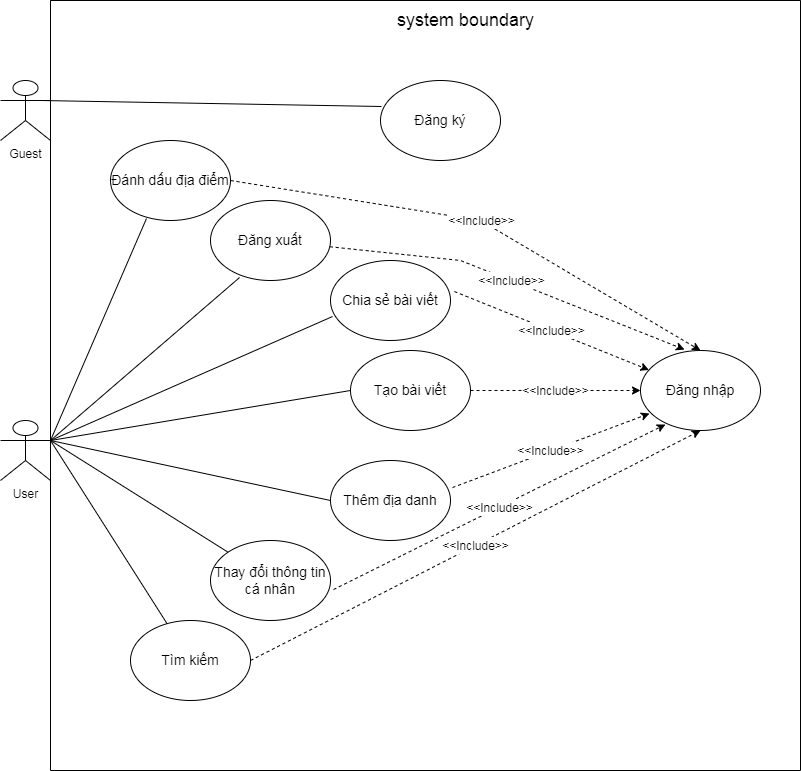

The diagram above was exported from draw.io. Its source (the exported page's mxGraphModel, read from the mxfile embedded in the PNG):
<mxGraphModel dx="1609" dy="1721" grid="1" gridSize="10" guides="1" tooltips="1" connect="1" arrows="1" fold="1" page="1" pageScale="1" pageWidth="827" pageHeight="1169" math="0" shadow="0">
  <root>
    <mxCell id="0" />
    <mxCell id="1" parent="0" />
    <mxCell id="7tEafX-whCABGeWdox83-1" value="User" style="shape=umlActor;verticalLabelPosition=bottom;verticalAlign=top;html=1;outlineConnect=0;" parent="1" vertex="1">
      <mxGeometry x="-140" y="240" width="50" height="60" as="geometry" />
    </mxCell>
    <mxCell id="7tEafX-whCABGeWdox83-6" value="&lt;span style=&quot;font-size: 14px&quot;&gt;Đăng xuất&lt;/span&gt;" style="ellipse;whiteSpace=wrap;html=1;" parent="1" vertex="1">
      <mxGeometry x="70" y="20" width="120" height="80" as="geometry" />
    </mxCell>
    <mxCell id="7tEafX-whCABGeWdox83-7" value="&lt;font style=&quot;font-size: 14px&quot;&gt;Đăng nhập&lt;/font&gt;" style="ellipse;whiteSpace=wrap;html=1;" parent="1" vertex="1">
      <mxGeometry x="500" y="170" width="120" height="80" as="geometry" />
    </mxCell>
    <mxCell id="7tEafX-whCABGeWdox83-8" value="&lt;font style=&quot;font-size: 14px&quot;&gt;Tạo bài viết&lt;/font&gt;" style="ellipse;whiteSpace=wrap;html=1;" parent="1" vertex="1">
      <mxGeometry x="210" y="170" width="120" height="80" as="geometry" />
    </mxCell>
    <mxCell id="7tEafX-whCABGeWdox83-9" value="&lt;font style=&quot;font-size: 14px&quot;&gt;Thêm địa danh&lt;/font&gt;" style="ellipse;whiteSpace=wrap;html=1;" parent="1" vertex="1">
      <mxGeometry x="190" y="280" width="120" height="80" as="geometry" />
    </mxCell>
    <mxCell id="7tEafX-whCABGeWdox83-10" value="&lt;font style=&quot;font-size: 14px&quot;&gt;Chia sẻ bài viết&lt;/font&gt;" style="ellipse;whiteSpace=wrap;html=1;" parent="1" vertex="1">
      <mxGeometry x="190" y="80" width="120" height="80" as="geometry" />
    </mxCell>
    <mxCell id="7tEafX-whCABGeWdox83-11" value="&lt;span style=&quot;font-size: 14px&quot;&gt;Đánh dấu địa điểm&lt;/span&gt;" style="ellipse;whiteSpace=wrap;html=1;" parent="1" vertex="1">
      <mxGeometry x="-30" y="-40" width="120" height="80" as="geometry" />
    </mxCell>
    <mxCell id="7tEafX-whCABGeWdox83-12" value="&lt;font style=&quot;font-size: 14px&quot;&gt;Thay đổi thông tin cá nhân&lt;/font&gt;" style="ellipse;whiteSpace=wrap;html=1;" parent="1" vertex="1">
      <mxGeometry x="70" y="360" width="120" height="80" as="geometry" />
    </mxCell>
    <mxCell id="7tEafX-whCABGeWdox83-14" value="&lt;font style=&quot;font-size: 14px&quot;&gt;Tìm kiếm&lt;/font&gt;" style="ellipse;whiteSpace=wrap;html=1;" parent="1" vertex="1">
      <mxGeometry x="-10" y="440" width="120" height="80" as="geometry" />
    </mxCell>
    <mxCell id="7tEafX-whCABGeWdox83-16" value="" style="endArrow=none;html=1;rounded=0;fontSize=14;exitX=1;exitY=0.3333333333333333;exitDx=0;exitDy=0;exitPerimeter=0;entryX=0.3;entryY=0.975;entryDx=0;entryDy=0;entryPerimeter=0;" parent="1" source="7tEafX-whCABGeWdox83-1" target="7tEafX-whCABGeWdox83-11" edge="1">
      <mxGeometry width="50" height="50" relative="1" as="geometry">
        <mxPoint x="390" y="270" as="sourcePoint" />
        <mxPoint x="440" y="220" as="targetPoint" />
      </mxGeometry>
    </mxCell>
    <mxCell id="7tEafX-whCABGeWdox83-17" value="" style="endArrow=none;html=1;rounded=0;fontSize=14;entryX=0.242;entryY=0.963;entryDx=0;entryDy=0;entryPerimeter=0;" parent="1" target="7tEafX-whCABGeWdox83-6" edge="1">
      <mxGeometry width="50" height="50" relative="1" as="geometry">
        <mxPoint x="-90" y="260" as="sourcePoint" />
        <mxPoint x="9.039999999999964" y="46" as="targetPoint" />
      </mxGeometry>
    </mxCell>
    <mxCell id="7tEafX-whCABGeWdox83-18" value="" style="endArrow=none;html=1;rounded=0;fontSize=14;exitX=1;exitY=0.3333333333333333;exitDx=0;exitDy=0;exitPerimeter=0;entryX=0.017;entryY=0.7;entryDx=0;entryDy=0;entryPerimeter=0;" parent="1" source="7tEafX-whCABGeWdox83-1" target="7tEafX-whCABGeWdox83-10" edge="1">
      <mxGeometry width="50" height="50" relative="1" as="geometry">
        <mxPoint x="-80" y="270" as="sourcePoint" />
        <mxPoint x="9.039999999999964" y="46" as="targetPoint" />
      </mxGeometry>
    </mxCell>
    <mxCell id="7tEafX-whCABGeWdox83-19" value="" style="endArrow=none;html=1;rounded=0;fontSize=14;entryX=0;entryY=0.5;entryDx=0;entryDy=0;" parent="1" target="7tEafX-whCABGeWdox83-8" edge="1">
      <mxGeometry width="50" height="50" relative="1" as="geometry">
        <mxPoint x="-90" y="260" as="sourcePoint" />
        <mxPoint x="202.03999999999996" y="146" as="targetPoint" />
      </mxGeometry>
    </mxCell>
    <mxCell id="7tEafX-whCABGeWdox83-20" value="" style="endArrow=none;html=1;rounded=0;fontSize=14;entryX=0;entryY=0.5;entryDx=0;entryDy=0;exitX=1;exitY=0.3333333333333333;exitDx=0;exitDy=0;exitPerimeter=0;" parent="1" source="7tEafX-whCABGeWdox83-1" target="7tEafX-whCABGeWdox83-9" edge="1">
      <mxGeometry width="50" height="50" relative="1" as="geometry">
        <mxPoint x="-80" y="260" as="sourcePoint" />
        <mxPoint x="220" y="220" as="targetPoint" />
      </mxGeometry>
    </mxCell>
    <mxCell id="7tEafX-whCABGeWdox83-21" value="" style="endArrow=none;html=1;rounded=0;fontSize=14;entryX=0;entryY=0;entryDx=0;entryDy=0;exitX=1;exitY=0.3333333333333333;exitDx=0;exitDy=0;exitPerimeter=0;" parent="1" source="7tEafX-whCABGeWdox83-1" target="7tEafX-whCABGeWdox83-12" edge="1">
      <mxGeometry width="50" height="50" relative="1" as="geometry">
        <mxPoint x="-80" y="270" as="sourcePoint" />
        <mxPoint x="200" y="330" as="targetPoint" />
      </mxGeometry>
    </mxCell>
    <mxCell id="7tEafX-whCABGeWdox83-22" value="" style="endArrow=none;html=1;rounded=0;fontSize=14;exitX=1;exitY=0.3333333333333333;exitDx=0;exitDy=0;exitPerimeter=0;" parent="1" source="7tEafX-whCABGeWdox83-1" target="7tEafX-whCABGeWdox83-14" edge="1">
      <mxGeometry width="50" height="50" relative="1" as="geometry">
        <mxPoint x="-80" y="270" as="sourcePoint" />
        <mxPoint x="97.57359312880726" y="381.7157287525383" as="targetPoint" />
      </mxGeometry>
    </mxCell>
    <mxCell id="7tEafX-whCABGeWdox83-24" value="&lt;font style=&quot;font-size: 12px&quot;&gt;&amp;lt;&amp;lt;Include&amp;gt;&amp;gt;&lt;/font&gt;" style="endArrow=classic;dashed=1;html=1;rounded=0;fontSize=14;entryX=0;entryY=0.5;entryDx=0;entryDy=0;exitX=1;exitY=0.5;exitDx=0;exitDy=0;startArrow=none;startFill=0;endFill=1;" parent="1" source="7tEafX-whCABGeWdox83-8" target="7tEafX-whCABGeWdox83-7" edge="1">
      <mxGeometry width="50" height="50" relative="1" as="geometry">
        <mxPoint x="230" y="240" as="sourcePoint" />
        <mxPoint x="280" y="190" as="targetPoint" />
      </mxGeometry>
    </mxCell>
    <mxCell id="7tEafX-whCABGeWdox83-25" value="&lt;font style=&quot;font-size: 12px&quot;&gt;&amp;lt;&amp;lt;Include&amp;gt;&amp;gt;&lt;/font&gt;" style="endArrow=classic;dashed=1;html=1;rounded=0;fontSize=14;exitX=1.033;exitY=0.388;exitDx=0;exitDy=0;startArrow=none;startFill=0;endFill=1;exitPerimeter=0;" parent="1" source="7tEafX-whCABGeWdox83-10" target="7tEafX-whCABGeWdox83-7" edge="1">
      <mxGeometry width="50" height="50" relative="1" as="geometry">
        <mxPoint x="340" y="220" as="sourcePoint" />
        <mxPoint x="510" y="220" as="targetPoint" />
      </mxGeometry>
    </mxCell>
    <mxCell id="7tEafX-whCABGeWdox83-26" value="&lt;font style=&quot;font-size: 12px&quot;&gt;&amp;lt;&amp;lt;Include&amp;gt;&amp;gt;&lt;/font&gt;" style="endArrow=classic;dashed=1;html=1;rounded=0;fontSize=14;entryX=0.075;entryY=0.788;entryDx=0;entryDy=0;exitX=1.017;exitY=0.338;exitDx=0;exitDy=0;startArrow=none;startFill=0;endFill=1;exitPerimeter=0;entryPerimeter=0;" parent="1" source="7tEafX-whCABGeWdox83-9" target="7tEafX-whCABGeWdox83-7" edge="1">
      <mxGeometry width="50" height="50" relative="1" as="geometry">
        <mxPoint x="340" y="220" as="sourcePoint" />
        <mxPoint x="510" y="220" as="targetPoint" />
      </mxGeometry>
    </mxCell>
    <mxCell id="7tEafX-whCABGeWdox83-27" value="&lt;font style=&quot;font-size: 12px&quot;&gt;&amp;lt;&amp;lt;Include&amp;gt;&amp;gt;&lt;/font&gt;" style="endArrow=classic;dashed=1;html=1;rounded=0;fontSize=14;entryX=0.208;entryY=0.925;entryDx=0;entryDy=0;exitX=1.025;exitY=0.613;exitDx=0;exitDy=0;startArrow=none;startFill=0;endFill=1;exitPerimeter=0;entryPerimeter=0;" parent="1" source="7tEafX-whCABGeWdox83-12" target="7tEafX-whCABGeWdox83-7" edge="1">
      <mxGeometry width="50" height="50" relative="1" as="geometry">
        <mxPoint x="322.03999999999996" y="317.03999999999996" as="sourcePoint" />
        <mxPoint x="519" y="243.03999999999996" as="targetPoint" />
      </mxGeometry>
    </mxCell>
    <mxCell id="7tEafX-whCABGeWdox83-28" value="&lt;font style=&quot;font-size: 12px&quot;&gt;&amp;lt;&amp;lt;Include&amp;gt;&amp;gt;&lt;/font&gt;" style="endArrow=classic;dashed=1;html=1;rounded=0;fontSize=14;entryX=0.5;entryY=1;entryDx=0;entryDy=0;exitX=1;exitY=0.5;exitDx=0;exitDy=0;startArrow=none;startFill=0;endFill=1;" parent="1" source="7tEafX-whCABGeWdox83-14" target="7tEafX-whCABGeWdox83-7" edge="1">
      <mxGeometry width="50" height="50" relative="1" as="geometry">
        <mxPoint x="203" y="419.03999999999996" as="sourcePoint" />
        <mxPoint x="540.96" y="261.03999999999996" as="targetPoint" />
      </mxGeometry>
    </mxCell>
    <mxCell id="7tEafX-whCABGeWdox83-29" value="&lt;font style=&quot;font-size: 12px&quot;&gt;&amp;lt;&amp;lt;Include&amp;gt;&amp;gt;&lt;/font&gt;" style="endArrow=classic;dashed=1;html=1;rounded=0;fontSize=14;startArrow=none;startFill=0;endFill=1;entryX=0.367;entryY=-0.012;entryDx=0;entryDy=0;entryPerimeter=0;" parent="1" source="7tEafX-whCABGeWdox83-6" target="7tEafX-whCABGeWdox83-7" edge="1">
      <mxGeometry width="50" height="50" relative="1" as="geometry">
        <mxPoint x="323.96000000000004" y="121.03999999999996" as="sourcePoint" />
        <mxPoint x="518.4950860171311" y="199.4817822344669" as="targetPoint" />
        <Array as="points">
          <mxPoint x="320" y="80" />
        </Array>
      </mxGeometry>
    </mxCell>
    <mxCell id="7tEafX-whCABGeWdox83-30" value="&lt;font style=&quot;font-size: 12px&quot;&gt;&amp;lt;&amp;lt;Include&amp;gt;&amp;gt;&lt;/font&gt;" style="endArrow=classic;dashed=1;html=1;rounded=0;fontSize=14;startArrow=none;startFill=0;endFill=1;entryX=0.5;entryY=0;entryDx=0;entryDy=0;exitX=1;exitY=0.5;exitDx=0;exitDy=0;" parent="1" source="7tEafX-whCABGeWdox83-11" target="7tEafX-whCABGeWdox83-7" edge="1">
      <mxGeometry width="50" height="50" relative="1" as="geometry">
        <mxPoint x="199.26577791973932" y="76.23850293891996" as="sourcePoint" />
        <mxPoint x="554.04" y="179.03999999999996" as="targetPoint" />
        <Array as="points">
          <mxPoint x="340" y="40" />
        </Array>
      </mxGeometry>
    </mxCell>
    <mxCell id="1tbxONCJ5bQvA1D_UVYS-2" value="" style="swimlane;startSize=0;fontSize=13;" parent="1" vertex="1">
      <mxGeometry x="-90" y="-180" width="750" height="770" as="geometry" />
    </mxCell>
    <mxCell id="1tbxONCJ5bQvA1D_UVYS-3" value="&lt;font style=&quot;font-size: 18px&quot;&gt;system boundary&lt;/font&gt;" style="text;html=1;align=center;verticalAlign=middle;resizable=0;points=[];autosize=1;strokeColor=none;fillColor=none;fontSize=13;" parent="1tbxONCJ5bQvA1D_UVYS-2" vertex="1">
      <mxGeometry x="340" y="10" width="150" height="20" as="geometry" />
    </mxCell>
    <mxCell id="7tEafX-whCABGeWdox83-4" value="&lt;span style=&quot;font-size: 14px&quot;&gt;Đăng ký&lt;/span&gt;" style="ellipse;whiteSpace=wrap;html=1;" parent="1tbxONCJ5bQvA1D_UVYS-2" vertex="1">
      <mxGeometry x="330" y="80" width="120" height="80" as="geometry" />
    </mxCell>
    <mxCell id="jResK3WxEFho340oQAUt-1" value="Guest" style="shape=umlActor;verticalLabelPosition=bottom;verticalAlign=top;html=1;outlineConnect=0;" vertex="1" parent="1">
      <mxGeometry x="-140" y="-100" width="50" height="60" as="geometry" />
    </mxCell>
    <mxCell id="jResK3WxEFho340oQAUt-2" value="" style="endArrow=none;html=1;rounded=0;fontSize=14;entryX=0.008;entryY=0.325;entryDx=0;entryDy=0;entryPerimeter=0;" edge="1" parent="1" target="7tEafX-whCABGeWdox83-4">
      <mxGeometry width="50" height="50" relative="1" as="geometry">
        <mxPoint x="-100" y="-80" as="sourcePoint" />
        <mxPoint x="16" y="48" as="targetPoint" />
      </mxGeometry>
    </mxCell>
  </root>
</mxGraphModel>